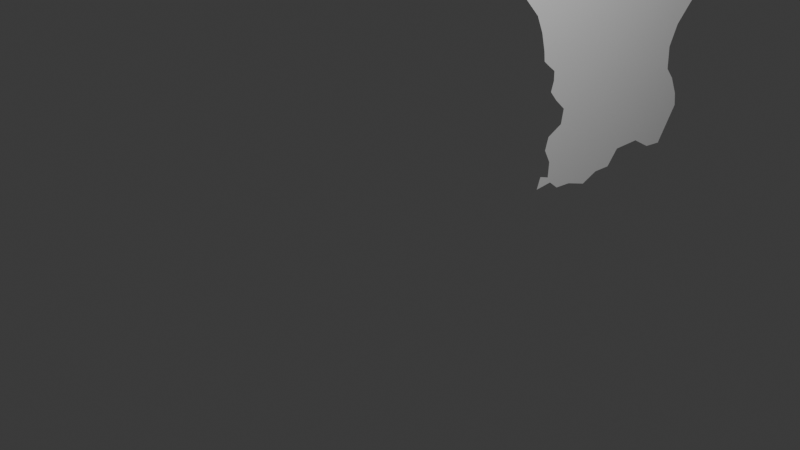 # Source: untitled.blend  (saved by Blender 4.3.34; exported with 4.5.12 LTS)
import bpy
from mathutils import Matrix  # noqa: F401  (used for matrix-valued properties, if any)

bpy.ops.wm.read_factory_settings(use_empty=True)
scene = bpy.context.scene
scene.name = 'Scene'

# ---- collections
col_collection = bpy.data.collections.new('Collection'); scene.collection.children.link(col_collection)

# ---- materials (node trees are filled in below, after node groups)
mat_material = bpy.data.materials.new('Material')
mat_material.alpha_threshold = 0.0
mat_material.roughness = 0.5
mat_material.line_color = (0.0, 0.0, 0.0, 1.0)

# ---- material node trees
mat_material.use_nodes = True; mat_material.node_tree.nodes.clear()
_N = mat_material.node_tree.nodes; _L = mat_material.node_tree.links
n0 = _N.new('ShaderNodeOutputMaterial'); n0.name = 'Material Output'; n0.location = (300, 300)
n1 = _N.new('ShaderNodeBsdfPrincipled'); n1.name = 'Principled BSDF'; n1.location = (10, 300)
n1.inputs[3].default_value = 1.45
_L.new(n1.outputs[0], n0.inputs[0])
n0.is_active_output = True

# ---- world
world_world = bpy.data.worlds.new('World'); scene.world = world_world
world_world.use_nodes = True; world_world.node_tree.nodes.clear()
_N = world_world.node_tree.nodes; _L = world_world.node_tree.links
n0 = _N.new('ShaderNodeOutputWorld'); n0.name = 'World Output'; n0.location = (300, 300)
n1 = _N.new('ShaderNodeBackground'); n1.name = 'Background'; n1.location = (10, 300)
n1.inputs[0].default_value = (0.05088, 0.05088, 0.05088, 1.0)
_L.new(n1.outputs[0], n0.inputs[0])
n0.is_active_output = True
world_world.color = (0.05088, 0.05088, 0.05088)
world_world.sun_shadow_jitter_overblur = 0.0

# ---- cameras
cam_camera = bpy.data.cameras.new('Camera')
cam_camera.clip_end = 100.0
cam_camera.ortho_scale = 7.314

# ---- lights
light_light = bpy.data.lights.new('Light', 'POINT')
light_light.energy = 1000.0
light_light.shadow_soft_size = 0.1

# ---- meshes
me_cube = bpy.data.meshes.new('Cube')
me_cube.from_pydata([(0.0, 1.571, 2.845), (0.0, 0.4748, -0.2724), (0.0, -1.522, 2.956), (0.0, -1.406, -0.3592), (0.0, 1.13, 1.083), (0.0, 1.452, 2.057), (-5.797e-18, 1.66, 1.735), (0.0, 1.376, 2.692), (4.216e-18, 1.627, 1.574), (0.0, 1.365, 2.407), (0.0, 1.652, 2.039), (0.0, 1.508, 2.74), (0.0, 1.249, 0.1568), (0.0, 0.9807, -0.4446), (0.0, 1.017, 0.5334), (0.0, 0.7337, -0.4221), (0.0, 1.139, 0.3884), (0.0, 1.273, -0.00539), (0.0, 1.005, 0.8226), (0.0, -0.06841, -0.4644), (0.0, 0.09553, -0.276), (0.0, -0.3066, -0.4597), (0.0, -0.8208, -0.4593), (0.0, -0.5402, -0.5503), (0.0, -1.043, -0.4445), (0.0, -1.172, -0.3401), (0.0, -1.157, 0.663), (0.0, -1.299, 0.09322), (0.0, -1.776, 2.108), (0.0, -1.22, -0.2623), (0.0, -1.561, 1.708), (0.0, -1.043, 0.3487), (0.0, -1.879, 2.532), (0.0, -1.354, -0.2166), (0.0, -1.471, 1.506), (0.0, -1.253, 0.2474), (0.0, -1.974, 2.482), (0.0, -1.21, -0.07278), (0.0, -1.749, 1.91), (0.0, -1.01, 0.5264), (0.0, -1.504, 2.229), (0.0, -1.22, 0.9078), (0.0, -1.259, 0.7854), (0.0, -1.416, 1.289), (0.0, -1.318, 1.098), (0.0, -1.222, 1.021), (0.0, -1.402, 1.17), (0.0, -1.314, 2.355), (0.0, -1.37, 2.243), (0.0, -1.675, 2.869), (0.0, -1.47, 2.641), (0.0, -1.405, 2.483), (0.0, -1.644, 2.74), (0.0, -0.6588, 2.468), (0.0, -1.121, 2.82), (0.0, 0.7905, 2.869), (0.0, -1.273, 2.871), (0.0, 0.4532, 2.79), (0.0, -1.134, 2.629), (0.0, 1.314, 2.924), (0.0, -0.2351, 2.725), (0.0, -0.4639, 2.614), (0.0, 0.09481, 2.683), (-1.574e-18, 1.0, 2.92), (0.0, 0.8902, 3.042), (0.0, 1.128, 2.919), (-1.159e-17, 1.685, 2.814), (-4.743e-18, 1.784, 1.717), (-3.288e-17, 3.408, 2.854), (1.644e-17, 3.712, 1.881), (-3.162e-18, 3.916, 2.365), (-6.514e-17, 3.7, 2.556), (1.518e-17, 4.269, 2.389), (-5.122e-17, 3.579, 2.708), (4.427e-18, 4.019, 2.367), (-4.047e-17, 3.782, 2.413), (-1.012e-16, 3.96, 1.68), (-1.391e-17, 2.874, 1.957), (-1.202e-17, 3.238, 1.935), (-3.605e-17, 2.474, 1.907), (4.237e-17, 3.483, 1.987), (-1.834e-17, 2.613, 1.943), (-4.617e-17, 3.007, 1.844), (-2.15e-17, 2.102, 1.92), (2.909e-17, 3.613, 1.987), (-1.265e-18, 2.736, 1.926), (-1.455e-17, 3.149, 1.985), (-2.277e-17, 2.262, 1.92), (3.541e-17, 3.369, 1.998), (3.162e-18, 2.541, 2.003), (-1.581e-17, 2.977, 1.976), (-1.328e-17, 1.98, 1.927), (0.0, 1.88, 1.479), (0.0, 2.02, 1.535), (-2.708e-18, 1.692, 1.557), (-6.324e-19, 1.884, 1.836), (5.106e-18, 1.884, 1.941), (-1.897e-18, 1.914, 1.695), (-6.198e-17, 3.719, 1.692), (-6.039e-17, 3.817, 1.781), (-3.7e-17, 3.624, 1.723), (-7.589e-18, 4.158, 2.3), (-3.984e-17, 4.191, 2.049), (-2.335e-17, 1.553, 2.197), (1.476e-17, 1.769, 2.086), (-5.743e-18, 1.509, 2.558), (3.689e-18, 1.781, 1.896), (-1.487e-17, 1.534, 2.376), (3.689e-18, 1.712, 2.178), (-2.635e-18, 1.652, 2.713), (-3.109e-17, 2.525, 2.794), (-7.763e-17, 2.113, 2.55), (-3.167e-17, 2.978, 2.825), (-5.884e-17, 1.853, 2.618), (-5.62e-17, 2.714, 2.698), (-9.262e-17, 2.296, 2.5), (-2.864e-17, 3.18, 2.856), (-2.306e-17, -0.1229, 2.878), (-5.318e-17, 0.3566, 4.716), (2.516e-32, 2.969, 2.981), (3.777e-17, 3.316, 5.126), (8.655e-18, 1.504, 3.02), (3.047e-17, 0.7669, 3.119), (-6.334e-17, 2.233, 2.696), (-1.127e-17, 0.4427, 2.931), (-2.892e-17, 1.886, 2.851), (2.617e-17, 1.081, 3.099), (-8.065e-18, 2.601, 2.945), (-2.532e-17, 0.1118, 2.867), (-6.983e-18, 1.695, 2.95), (4.265e-17, 0.8859, 3.174), (-5.016e-18, 2.396, 2.959), (6.89e-19, 0.6336, 2.985), (-5.399e-17, 2.092, 2.738), (1.911e-17, 1.311, 3.068), (-7.966e-18, 2.756, 2.946), (8.343e-18, 3.339, 4.006), (3.259e-18, 3.09, 3.49), (-2.556e-17, 3.636, 4.347), (4.721e-18, 3.012, 3.25), (3.056e-17, 3.272, 4.353), (1.469e-17, 3.123, 3.788), (-3.146e-17, 3.772, 4.567), (3.934e-18, 2.976, 3.123), (2.651e-17, 3.276, 4.211), (1.18e-17, 3.077, 3.652), (-4.52e-17, 3.825, 4.382), (7.081e-18, 3.034, 3.384), (1.382e-17, 3.426, 4.401), (-2.976e-18, 3.223, 3.832), (2.402e-17, 3.366, 4.941), (3.691e-17, 1.836, 5.122), (1.37e-18, 2.572, 4.962), (-1.024e-16, 1.523, 4.495), (4.416e-17, 2.86, 5.155), (1.413e-18, 1.466, 4.962), (1.384e-18, 2.218, 4.962), (-1.898e-16, 1.284, 4.101), (4.779e-17, 3.117, 5.171), (2.317e-18, 1.649, 4.966), (-6.819e-18, 2.381, 4.925), (-1.561e-16, 1.484, 4.253), (2.868e-17, 2.722, 5.085), (-5.959e-17, 1.431, 4.687), (4.875e-17, 2.105, 5.175), (-1.634e-16, 1.085, 4.22), (-9.143e-17, 0.6592, 4.544), (-8.779e-17, 0.9849, 4.56), (-8.779e-17, 0.4936, 4.561), (-1.292e-16, 1.025, 4.374), (-9.826e-17, 0.5579, 4.513), (-6.002e-17, 0.8057, 4.686), (-5.546e-17, 0.4169, 4.706), (3.744e-17, -0.1934, 4.137), (-4.657e-17, 0.2456, 4.253), (9.442e-18, -0.2265, 3.518), (-4.988e-17, 0.3011, 4.484), (4.256e-17, -0.3392, 3.914), (-4.113e-18, 0.04659, 4.197), (-1.275e-17, -0.1056, 3.171), (-5.153e-17, 0.3288, 4.6), (5.457e-17, -0.3524, 4.091), (-3.035e-17, 0.1605, 4.202), (-6.209e-18, -0.1681, 3.324), (-4.823e-17, 0.2734, 4.368), (1.963e-17, -0.3136, 3.687), (9.378e-18, -0.03447, 4.134), (-2.553e-17, -0.1284, 2.99), (-2.492e-17, -0.1304, 2.869), (-5.464e-18, 2.969, 2.957), (3.191e-18, 1.504, 2.996), (2.798e-17, 0.7688, 3.107), (-6.88e-17, 2.233, 2.672), (-1.339e-17, 0.442, 2.921), (-3.438e-17, 1.886, 2.827), (2.345e-17, 1.08, 3.087), (-1.353e-17, 2.601, 2.921), (-2.74e-17, 0.1108, 2.858), (-1.245e-17, 1.695, 2.925), (4.02e-17, 0.8846, 3.163), (-1.048e-17, 2.396, 2.934), (-2.022e-18, 0.6345, 2.972), (-5.946e-17, 2.092, 2.714), (1.608e-17, 1.311, 3.054), (-1.343e-17, 2.756, 2.921), (-3.723e-17, -0.1878, 2.804), (-6.83e-18, 3.017, 2.941), (-9.558e-18, 1.504, 2.929), (-7.647e-18, 0.7791, 2.937), (-8.155e-17, 2.233, 2.604), (-2.588e-17, 0.4465, 2.855), (-4.713e-17, 1.872, 2.759), (1.248e-17, 1.019, 3.028), (-2.628e-17, 2.601, 2.853), (-4.297e-17, 0.1013, 2.778), (-2.52e-17, 1.695, 2.858), (2.983e-17, 0.8842, 3.106), (-2.323e-17, 2.396, 2.867), (-1.655e-17, 0.6494, 2.897), (-7.221e-17, 2.092, 2.646), (3.03e-18, 1.311, 2.985), (-3.187e-17, 2.779, 2.828), (-6.898e-18, 1.636, 2.95), (-2.121e-17, 1.634, 2.876), (3.689e-18, 1.569, 2.862), (3.689e-18, 0.7882, 2.886), (3.689e-18, 0.4508, 2.806), (3.689e-18, 1.312, 2.94), (3.689e-18, -0.2375, 2.742), (3.689e-18, 0.09244, 2.699), (2.115e-18, 0.9976, 2.937), (3.689e-18, 0.8878, 3.059), (3.689e-18, 1.126, 2.935), (5.973e-18, 1.634, 2.872), (1.212e-17, 0.7882, 2.924), (1.212e-17, 0.4508, 2.844), (1.212e-17, 1.312, 2.978), (1.618e-17, -0.193, 2.798), (1.971e-17, 0.1004, 2.771), (2.021e-17, 1.015, 3.019), (1.212e-17, 0.8878, 3.097), (2.102e-17, 1.12, 3.013), (-1.067e-17, 1.672, 2.933), (-2.22e-17, 1.664, 2.872), (-2.596e-18, 1.635, 2.97), (2.401e-18, 1.588, 2.856), (3.689e-18, 1.468, 2.073), (-6.324e-18, 1.67, 1.732), (-5.27e-19, 1.393, 2.69), (3.689e-18, 1.644, 1.572), (-5.27e-19, 1.381, 2.404), (2.635e-18, 1.664, 2.051), (-5.27e-19, 1.524, 2.738), (3.499e-18, 1.639, 2.861), (1.473e-17, 1.528, 2.123), (-1.09e-17, 1.717, 1.712), (-8.395e-18, 1.452, 2.654), (3.384e-18, 1.67, 1.57), (-1.151e-17, 1.447, 2.355), (8.796e-18, 1.709, 2.079), (-8.212e-18, 1.554, 2.703), (1.287e-33, 1.578, 2.048), (2.857e-18, 1.587, 2.061), (1.679e-17, 1.659, 2.124), (-1.086e-17, 1.676, 2.817), (-4.011e-18, 1.775, 1.72), (-1.976e-18, 1.684, 1.561), (-2.622e-17, 1.545, 2.184), (1.549e-17, 1.761, 2.09), (-4.401e-18, 1.495, 2.564), (4.421e-18, 1.773, 1.899), (-1.566e-17, 1.517, 2.373), (2.225e-18, 1.704, 2.171), (-1.903e-18, 1.643, 2.716), (-1.103e-18, 1.649, 2.861), (-6.146e-18, 1.726, 1.71), (-1.976e-18, 1.668, 1.561), (-3.573e-17, 1.532, 2.141), (1.274e-17, 1.724, 2.077), (1.481e-17, 1.464, 2.651), (4.726e-18, 1.722, 1.9), (-1.779e-17, 1.457, 2.363), (-5.967e-18, 1.664, 2.134), (-4.953e-18, 1.568, 2.703), (-1.619e-17, 3.078, 2.904), (-8.166e-18, 1.678, 2.829), (-2.84e-17, 2.519, 2.806), (-7.383e-17, 2.108, 2.568), (-2.788e-17, 2.972, 2.842), (-5.505e-17, 1.848, 2.635), (-5.241e-17, 2.708, 2.715), (-8.883e-17, 2.291, 2.517), (-1.24e-17, 3.072, 2.921), (-1.644e-18, 1.666, 2.859), (-1.743e-17, 2.402, 2.856), (-5.943e-17, 2.091, 2.632), (-1.918e-17, 2.923, 2.882), (-2.972e-17, 1.857, 2.749), (-2.571e-17, 2.603, 2.835), (-7.265e-17, 2.24, 2.59), (-8.533e-18, 3.034, 2.938), (-4.789e-17, 2.808, 2.744), (-9.642e-18, 1.666, 2.938), (-2.212e-17, 1.656, 2.872), (-4.278e-17, 2.807, 2.767), (-3.233e-17, 2.78, 2.814)], [(117, 188), (119, 189), (121, 190), (122, 191), (123, 192), (124, 193), (125, 194), (126, 195), (127, 196), (128, 197), (129, 198), (130, 199), (131, 200), (132, 201), (133, 202), (134, 203), (135, 204), (0, 224), (55, 225), (57, 226), (59, 227), (60, 228), (62, 229), (63, 230), (64, 231), (65, 232), (222, 244), (0, 245), (5, 246), (6, 247), (7, 248), (8, 249), (9, 250), (10, 251), (11, 252), (261, 262), (262, 263), (66, 264), (67, 265), (94, 266), (103, 267), (104, 268), (105, 269), (106, 270), (107, 271), (108, 272), (109, 273), (66, 285), (110, 286), (111, 287), (113, 289), (115, 291), (284, 292), (112, 288), (114, 290), (301, 304), (304, 305)], [(1, 15, 13, 17, 12, 16, 14, 18, 4, 8, 6, 10, 261, 5, 9, 7, 11, 0, 59, 65, 63, 64, 55, 57, 62, 60, 61, 53, 58, 54, 56, 2, 49, 52, 50, 51, 47, 48, 40, 32, 36, 28, 38, 30, 34, 43, 46, 44, 45, 41, 42, 26, 39, 31, 35, 27, 37, 29, 33, 3, 25, 24, 22, 23, 21, 19, 20), (66, 109, 105, 107, 103, 108, 104, 106, 67, 94, 92, 93, 97, 95, 96, 91, 83, 87, 79, 89, 81, 85, 77, 90, 82, 86, 78, 88, 80, 84, 69, 100, 98, 99, 76, 102, 72, 101, 74, 70, 75, 71, 73, 68, 116, 284, 112, 301, 114, 110, 115, 111, 113), (117, 187, 179, 183, 175, 185, 177, 181, 173, 186, 178, 182, 174, 184, 176, 180, 118, 172, 168, 170, 166, 171, 167, 169, 165, 157, 161, 153, 163, 155, 159, 151, 164, 156, 160, 152, 162, 154, 158, 120, 150, 142, 146, 138, 148, 140, 144, 136, 149, 141, 145, 137, 147, 139, 143, 119, 135, 127, 131, 123, 133, 125, 129, 244, 121, 134, 126, 130, 122, 132, 124, 128), (205, 188, 197, 214), (214, 197, 193, 210), (210, 193, 201, 218), (218, 201, 191, 208), (208, 191, 199, 216), (216, 199, 195, 212), (212, 195, 203, 220), (220, 203, 190, 207), (223, 207, 190, 222), (215, 198, 194, 211), (211, 194, 202, 219), (219, 202, 192, 209), (209, 192, 200, 217), (217, 200, 196, 213), (213, 196, 204, 221), (221, 204, 189, 206), (238, 229, 228, 237), (238, 235, 226, 229), (235, 234, 225, 226), (234, 240, 231, 225), (240, 239, 230, 231), (239, 241, 232, 230), (241, 236, 227, 232), (236, 233, 224, 227), (242, 198, 215, 243), (257, 249, 247, 255), (255, 247, 251, 259), (259, 251, 262, 246, 254, 263), (254, 246, 250, 258), (258, 250, 248, 256), (256, 248, 252, 260), (253, 260, 252, 245), (276, 266, 265, 275), (275, 265, 270, 280), (280, 270, 268, 278), (278, 268, 272, 282), (282, 272, 267, 277), (277, 267, 271, 281), (281, 271, 269, 279), (279, 269, 273, 283), (283, 273, 264, 274), (297, 289, 285, 293), (297, 295, 287, 289), (295, 299, 291, 287), (299, 294, 286, 291), (294, 298, 290, 286), (298, 305, 296, 288, 304, 290), (296, 300, 292, 288), (223, 222, 302, 303)])
_uv = me_cube.uv_layers.new(name='UVMap')
_uv.uv.foreach_set('vector', [0.375, 0.5, 0.3906, 0.5, 0.4062, 0.5, 0.4219, 0.5, 0.4375, 0.5, 0.4531, 0.5, 0.4688, 0.5, 0.4844, 0.5, 0.5, 0.5, 0.5156, 0.5, 0.5312, 0.5, 0.5469, 0.5, 0.5547, 0.5, 0.5625, 0.5, 0.5781, 0.5, 0.5938, 0.5, 0.6094, 0.5, 0.625, 0.5, 0.625, 0.5312, 0.625, 0.5391, 0.625, 0.5469, 0.625, 0.5547, 0.625, 0.5625, 0.625, 0.5938, 0.625, 0.6016, 0.625, 0.6094, 0.625, 0.6172, 0.625, 0.625, 0.625, 0.6562, 0.625, 0.6875, 0.625, 0.7188, 0.625, 0.75, 0.6211, 0.75, 0.6201, 0.75, 0.6191, 0.75, 0.6182, 0.75, 0.6172, 0.75, 0.6133, 0.75, 0.6094, 0.75, 0.5938, 0.75, 0.5781, 0.75, 0.5625, 0.75, 0.5469, 0.75, 0.5312, 0.75, 0.5156, 0.75, 0.5117, 0.75, 0.5107, 0.75, 0.5098, 0.75, 0.5088, 0.75, 0.5078, 0.75, 0.5039, 0.75, 0.5, 0.75, 0.4844, 0.75, 0.4688, 0.75, 0.4531, 0.75, 0.4375, 0.75, 0.4219, 0.75, 0.4062, 0.75, 0.3906, 0.75, 0.375, 0.75, 0.375, 0.7422, 0.375, 0.7344, 0.375, 0.7188, 0.375, 0.7031, 0.375, 0.6875, 0.375, 0.625, 0.375, 0.5625, 0.0, 0.0, 0.125, 0.0, 0.25, 0.0, 0.375, 0.0, 0.5, 0.0, 0.625, 0.0, 0.75, 0.0, 0.875, 0.0, 1.0, 0.0, 1.0, 0.01562, 1.0, 0.03125, 1.0, 0.04688, 1.0, 0.05078, 1.0, 0.05469, 1.0, 0.05859, 1.0, 0.0625, 1.0, 0.125, 1.0, 0.1875, 1.0, 0.25, 1.0, 0.3125, 1.0, 0.375, 1.0, 0.4375, 1.0, 0.5, 1.0, 0.5625, 1.0, 0.625, 1.0, 0.6875, 1.0, 0.75, 1.0, 0.8125, 1.0, 0.875, 1.0, 0.9375, 1.0, 1.0, 0.9688, 1.0, 0.9375, 1.0, 0.9062, 1.0, 0.875, 1.0, 0.8125, 1.0, 0.75, 1.0, 0.6875, 1.0, 0.625, 1.0, 0.5, 1.0, 0.375, 1.0, 0.25, 1.0, 0.125, 1.0, 0.0, 1.0, 0.0, 0.875, 0.0, 0.8125, 0.0, 0.75, 0.0, 0.6875, 0.0, 0.625, 0.0, 0.5, 0.0, 0.375, 0.0, 0.25, 0.0, 0.125, 0.0, 0.0, 0.0625, 0.0, 0.125, 0.0, 0.1875, 0.0, 0.25, 0.0, 0.3125, 0.0, 0.375, 0.0, 0.4375, 0.0, 0.5, 0.0, 0.5625, 0.0, 0.625, 0.0, 0.6875, 0.0, 0.75, 0.0, 0.8125, 0.0, 0.875, 0.0, 0.9375, 0.0, 1.0, 0.0, 1.0, 0.007812, 1.0, 0.01562, 1.0, 0.02344, 1.0, 0.03125, 1.0, 0.03906, 1.0, 0.04688, 1.0, 0.05469, 1.0, 0.0625, 1.0, 0.125, 1.0, 0.1875, 1.0, 0.25, 1.0, 0.3125, 1.0, 0.375, 1.0, 0.4375, 1.0, 0.5, 1.0, 0.5625, 1.0, 0.625, 1.0, 0.6875, 1.0, 0.75, 1.0, 0.8125, 1.0, 0.875, 1.0, 0.9375, 1.0, 1.0, 0.9375, 1.0, 0.875, 1.0, 0.8125, 1.0, 0.75, 1.0, 0.6875, 1.0, 0.625, 1.0, 0.5625, 1.0, 0.5, 1.0, 0.4375, 1.0, 0.375, 1.0, 0.3125, 1.0, 0.25, 1.0, 0.1875, 1.0, 0.125, 1.0, 0.0625, 1.0, 0.0, 1.0, 0.0, 0.9375, 0.0, 0.875, 0.0, 0.8125, 0.0, 0.75, 0.0, 0.6875, 0.0, 0.625, 0.0, 0.5625, 0.0, 0.5312, 0.0, 0.5, 0.0, 0.4375, 0.0, 0.375, 0.0, 0.3125, 0.0, 0.25, 0.0, 0.1875, 0.0, 0.125, 0.0, 0.0625, 0.0, 0.0, 0.0, 0.0, 0.0, 0.0, 0.0, 0.0, 0.0, 0.0, 0.0, 0.0, 0.0, 0.0, 0.0, 0.0, 0.0, 0.0, 0.0, 0.0, 0.0, 0.0, 0.0, 0.0, 0.0, 0.0, 0.0, 0.0, 0.0, 0.0, 0.0, 0.0, 0.0, 0.0, 0.0, 0.0, 0.0, 0.0, 0.0, 0.0, 0.0, 0.0, 0.0, 0.0, 0.0, 0.0, 0.0, 0.0, 0.0, 0.0, 0.0, 0.0, 0.0, 0.0, 0.0, 0.0, 0.0, 0.0, 0.0, 0.0, 0.0, 0.0, 0.0, 0.0, 0.0, 0.0, 0.0, 0.0, 0.0, 0.0, 0.0, 0.0, 0.0, 0.0, 0.0, 0.0, 0.0, 0.0, 0.0, 0.0, 0.0, 0.0, 0.0, 0.0, 0.0, 0.0, 0.0, 0.0, 0.0, 0.0, 0.0, 0.0, 0.0, 0.0, 0.0, 0.0, 0.0, 0.0, 0.0, 0.0, 0.0, 0.0, 0.0, 0.0, 0.0, 0.0, 0.0, 0.0, 0.0, 0.0, 0.0, 0.0, 0.0, 0.0, 0.0, 0.0, 0.0, 0.0, 0.0, 0.0, 0.0, 0.0, 0.0, 0.0, 0.0, 0.0, 0.0, 0.0, 0.0, 0.0, 0.0, 0.0, 0.0, 0.0, 0.0, 0.0, 0.0, 0.0, 0.0, 0.0, 0.0, 0.0, 0.0, 0.0, 0.0, 0.0, 0.0, 0.0, 0.0, 0.0, 0.0, 0.0, 0.0, 0.0, 0.0, 0.0, 0.0, 0.0, 0.0, 0.0, 0.0, 0.0, 0.0, 0.0, 0.0, 0.0, 0.0, 0.0, 0.0, 0.0, 0.0, 0.0, 0.0, 0.0, 0.0, 0.0, 0.0, 0.0, 0.0, 0.0, 0.0, 0.0, 0.0, 0.0, 0.0, 0.0, 0.0, 0.0, 0.0, 0.0, 0.0, 0.0, 0.0, 0.0, 0.0, 0.0, 0.0, 0.0, 0.0, 0.0, 0.0, 0.0, 0.0, 0.0, 0.0, 0.0, 0.0, 0.0, 0.0, 0.0, 0.0, 0.0, 0.0, 0.0, 0.0, 0.0, 0.0, 0.0, 0.0, 0.0, 0.0, 0.0, 0.0, 0.0, 0.0, 0.0, 0.0, 0.0, 0.0, 0.0, 0.0, 0.0, 0.0, 0.0, 0.0, 0.0, 0.0, 0.0, 0.0, 0.0, 0.0, 0.0, 0.0, 0.0, 0.0, 0.0, 0.0, 0.0, 0.0, 0.0, 0.0, 0.0, 0.0, 0.0, 0.0, 0.0, 0.0, 0.0, 0.0, 0.0, 0.0, 0.0, 0.0, 0.0, 0.0, 0.0, 0.0, 0.0, 0.0, 0.0, 0.0, 0.0, 0.0, 0.0, 0.0, 0.0, 0.0, 0.0, 0.0, 0.0, 0.0, 0.0, 0.0, 0.0, 0.0, 0.0, 0.0, 0.0, 0.0, 0.0, 0.0, 0.0, 0.0, 0.0, 0.0, 0.0, 0.0, 0.0, 0.0, 0.0, 0.0, 0.0, 0.0, 0.0, 0.0, 0.0, 0.0, 0.0, 0.0, 0.0, 0.0, 0.0, 0.0, 0.0, 0.0, 0.0, 0.0, 0.0, 0.0, 0.0, 0.0, 0.0, 0.0, 0.0, 0.0, 0.0, 0.0, 0.0, 0.0, 0.0, 0.0, 0.0, 0.0, 0.0, 0.0, 0.0, 0.0, 0.0, 0.0, 0.0, 0.0, 0.0, 0.0, 0.0, 0.0, 0.0, 0.0, 0.0, 0.0, 0.0, 0.0, 0.0, 0.0, 0.0, 0.0, 0.0, 0.0, 0.0, 0.0, 0.0, 0.0, 0.0, 0.0, 0.0, 0.0, 0.0, 0.0, 0.0, 0.0, 0.0, 0.0, 0.0, 0.0, 0.0, 0.0, 0.0, 0.0, 0.0, 0.0, 0.0, 0.0, 0.0, 0.0, 0.0, 0.0, 0.0, 0.0, 0.0, 0.0, 0.0, 0.0, 0.0, 0.0, 0.0, 0.0, 0.0, 0.0, 0.0, 0.0, 0.0])
me_cube.materials.append(mat_material)
me_cube.use_mirror_vertex_groups = False
me_cube.update()

# ---- objects
ob_cube = bpy.data.objects.new('Cube', me_cube)
ob_light = bpy.data.objects.new('Light', light_light)
ob_camera = bpy.data.objects.new('Camera', cam_camera)
ob_empty = bpy.data.objects.new('Empty', None)

# ---- transforms, parenting, visibility, modifiers, constraints
ob_cube.location = (0.0, 3.573, 0.0)
ob_cube.lock_rotations_4d = False
ob_cube.empty_display_type = 'ARROWS'
ob_cube.lineart.crease_threshold = 0.0
ob_light.location = (4.076, 1.005, 5.904)
ob_light.rotation_euler = (0.6503, 0.05522, 1.866)
ob_light.lock_rotations_4d = False
ob_light.empty_display_type = 'ARROWS'
ob_light.color = (0.0, 0.0, 0.0, 0.0)
ob_light.lineart.crease_threshold = 0.0
ob_camera.location = (7.359, -6.926, 4.958)
ob_camera.rotation_euler = (1.109, 0.0, 0.8149)
ob_camera.lock_rotations_4d = False
ob_camera.empty_display_type = 'ARROWS'
ob_camera.color = (0.0, 0.0, 0.0, 0.0)
ob_camera.display_type = 'WIRE'
ob_camera.lineart.crease_threshold = 0.0
ob_empty.location = (0.0, 0.0, 0.0)
ob_empty.rotation_euler = (1.571, 0.0, 1.571)
ob_empty.empty_display_type = 'IMAGE'
ob_empty.empty_display_size = 46.84
ob_empty.empty_image_offset = (-0.05337, -0.05337)
ob_empty.empty_image_depth = 'BACK'
ob_empty.empty_image_side = 'FRONT'

# ---- collection membership
col_collection.objects.link(ob_cube)
col_collection.objects.link(ob_light)
col_collection.objects.link(ob_camera)
col_collection.objects.link(ob_empty)

# ---- scene / render settings (as saved in the file)
scene.camera = ob_camera
scene.frame_start = 1; scene.frame_end = 250; scene.frame_set(1)
scene.render.engine = 'BLENDER_EEVEE_NEXT'
bpy.context.view_layer.update()
